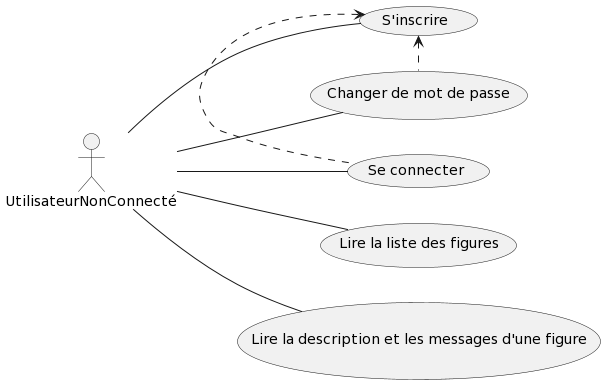

The diagram above was rendered by PlantUML. Its source (embedded in the PNG):
@startuml
left to right direction
UtilisateurNonConnecté -- (S'inscrire)
UtilisateurNonConnecté -- (Se connecter)
UtilisateurNonConnecté -- (Changer de mot de passe)
UtilisateurNonConnecté -- (Lire la liste des figures)
UtilisateurNonConnecté -- (Lire la description et les messages d'une figure)
(S'inscrire) <. (Se connecter)
(S'inscrire) <.(Changer de mot de passe)
@enduml